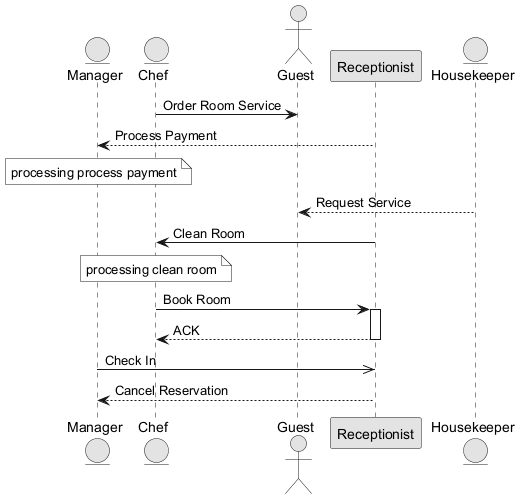

The diagram above was rendered by PlantUML. Its source (embedded in the PNG):
@startuml
skinparam monochrome true
entity "Manager" as M
entity "Chef" as C
actor "Guest" as G
participant "Receptionist" as R
entity "Housekeeper" as H
C -> G : Order Room Service
R --> M : Process Payment
note over M : processing process payment
H --> G : Request Service
R -> C : Clean Room
note over C : processing clean room
C -> R : Book Room
activate R
R --> C : ACK
deactivate R
M ->> R : Check In
R --> M : Cancel Reservation
@enduml